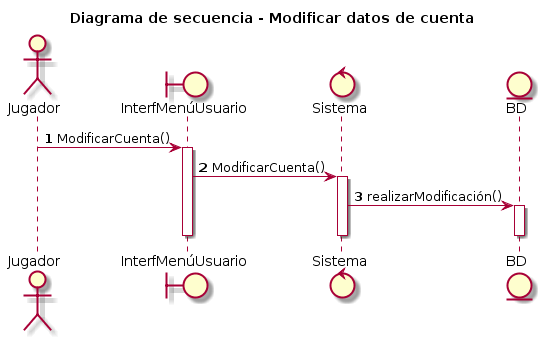

The diagram above was rendered by PlantUML. Its source (embedded in the PNG):
@startuml
title Diagrama de secuencia - Modificar datos de cuenta
autonumber
actor Jugador
boundary InterfMenúUsuario
control Sistema
entity BD

Jugador -> InterfMenúUsuario : ModificarCuenta()
activate InterfMenúUsuario
InterfMenúUsuario -> Sistema : ModificarCuenta()
activate Sistema
Sistema -> BD : realizarModificación()
activate BD
deactivate BD
deactivate Sistema
deactivate InterfMenúUsuario
@enduml